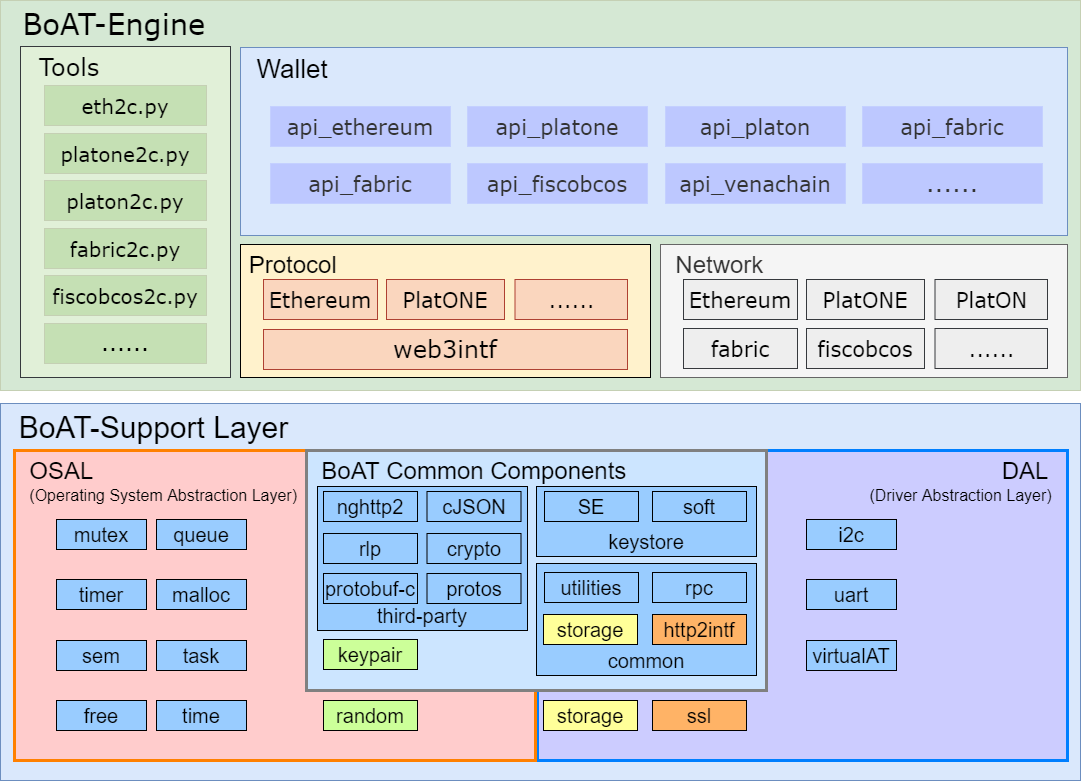

The diagram above was exported from draw.io. Its source (the exported page's mxGraphModel, read from the mxfile embedded in the PNG):
<mxGraphModel dx="2162" dy="912" grid="1" gridSize="10" guides="1" tooltips="1" connect="1" arrows="1" fold="1" page="1" pageScale="1" pageWidth="827" pageHeight="1169" math="0" shadow="0">
  <root>
    <mxCell id="0" />
    <mxCell id="1" parent="0" />
    <mxCell id="2" value="&amp;nbsp; BoAT-Engine" style="rounded=0;whiteSpace=wrap;html=1;strokeColor=#C5D0B4;strokeWidth=1;fontFamily=Verdana;fontSize=29;fillColor=#D5E8D4;verticalAlign=top;align=left;" vertex="1" parent="1">
      <mxGeometry x="4920" y="1890" width="1080" height="390" as="geometry" />
    </mxCell>
    <mxCell id="3" value="&amp;nbsp; Wallet" style="rounded=0;whiteSpace=wrap;html=1;rotation=0;fillColor=#dae8fc;strokeColor=#6c8ebf;verticalAlign=top;fontSize=26;align=left;" vertex="1" parent="1">
      <mxGeometry x="5160" y="1937" width="827" height="188" as="geometry" />
    </mxCell>
    <mxCell id="4" value="api_platone" style="rounded=0;whiteSpace=wrap;html=1;fillColor=#BDC8FF;strokeColor=#C4D0FF;fontColor=#333333;fontSize=21;fontFamily=Verdana;fontStyle=0" vertex="1" parent="1">
      <mxGeometry x="5387" y="1996" width="180" height="40" as="geometry" />
    </mxCell>
    <mxCell id="5" value="api_platon" style="rounded=0;whiteSpace=wrap;html=1;fillColor=#BDC8FF;strokeColor=#C4D0FF;fontColor=#333333;fontSize=21;fontFamily=Verdana;fontStyle=0" vertex="1" parent="1">
      <mxGeometry x="5585" y="1996" width="180" height="40" as="geometry" />
    </mxCell>
    <mxCell id="6" value="api_fabric" style="rounded=0;whiteSpace=wrap;html=1;fillColor=#BDC8FF;strokeColor=#C4D0FF;fontColor=#333333;fontSize=21;fontFamily=Verdana;fontStyle=0" vertex="1" parent="1">
      <mxGeometry x="5782" y="1996" width="180" height="40" as="geometry" />
    </mxCell>
    <mxCell id="7" value="api_fiscobcos" style="rounded=0;whiteSpace=wrap;html=1;fillColor=#BDC8FF;strokeColor=#C4D0FF;fontColor=#333333;fontSize=21;fontFamily=Verdana;fontStyle=0" vertex="1" parent="1">
      <mxGeometry x="5387" y="2053" width="180" height="40" as="geometry" />
    </mxCell>
    <mxCell id="8" value="api_venachain" style="rounded=0;whiteSpace=wrap;html=1;fillColor=#BDC8FF;strokeColor=#C4D0FF;fontColor=#333333;fontSize=21;fontFamily=Verdana;fontStyle=0" vertex="1" parent="1">
      <mxGeometry x="5585" y="2053" width="180" height="40" as="geometry" />
    </mxCell>
    <mxCell id="9" value="......" style="rounded=0;whiteSpace=wrap;html=1;fillColor=#BDC8FF;strokeColor=#C4D0FF;fontColor=#333333;fontSize=24;fontFamily=Verdana;fontStyle=0" vertex="1" parent="1">
      <mxGeometry x="5782" y="2053" width="180" height="40" as="geometry" />
    </mxCell>
    <mxCell id="10" value="&lt;span style=&quot;font-size: 24px;&quot;&gt;&amp;nbsp;Protocol&lt;/span&gt;" style="rounded=0;whiteSpace=wrap;html=1;fillColor=#fff2cc;strokeColor=#000000;fontSize=24;strokeWidth=1;verticalAlign=top;align=left;" vertex="1" parent="1">
      <mxGeometry x="5160" y="2134" width="410" height="133" as="geometry" />
    </mxCell>
    <mxCell id="11" value="Ethereum" style="rounded=0;whiteSpace=wrap;html=1;strokeColor=#ae4132;strokeWidth=1;fontFamily=Verdana;fontSize=21;fillColor=#FAD6BE;fontStyle=0" vertex="1" parent="1">
      <mxGeometry x="5183" y="2169" width="114" height="40" as="geometry" />
    </mxCell>
    <mxCell id="12" value="web3intf" style="rounded=0;whiteSpace=wrap;html=1;strokeColor=#ae4132;strokeWidth=1;fontFamily=Verdana;fontSize=24;fillColor=#FAD6BE;fontStyle=0" vertex="1" parent="1">
      <mxGeometry x="5183" y="2219" width="364" height="40" as="geometry" />
    </mxCell>
    <mxCell id="13" value="PlatONE" style="rounded=0;whiteSpace=wrap;html=1;strokeColor=#ae4132;strokeWidth=1;fontFamily=Verdana;fontSize=21;fillColor=#FAD6BE;fontStyle=0" vertex="1" parent="1">
      <mxGeometry x="5306" y="2169" width="118" height="40" as="geometry" />
    </mxCell>
    <mxCell id="14" value="......" style="rounded=0;whiteSpace=wrap;html=1;strokeColor=#ae4132;strokeWidth=1;fontFamily=Verdana;fontSize=21;fillColor=#FAD6BE;fontStyle=0" vertex="1" parent="1">
      <mxGeometry x="5434.5" y="2169" width="112.5" height="40" as="geometry" />
    </mxCell>
    <mxCell id="15" value="&amp;nbsp; Network" style="rounded=0;whiteSpace=wrap;html=1;fillColor=#f5f5f5;strokeColor=#666666;fontSize=24;strokeWidth=1;verticalAlign=top;align=left;fontColor=#333333;" vertex="1" parent="1">
      <mxGeometry x="5580" y="2134" width="407" height="133" as="geometry" />
    </mxCell>
    <mxCell id="16" value="Ethereum" style="rounded=0;whiteSpace=wrap;html=1;strokeColor=#36393d;strokeWidth=1;fontFamily=Verdana;fontSize=21;fillColor=#eeeeee;fontStyle=0" vertex="1" parent="1">
      <mxGeometry x="5603" y="2169" width="114" height="40" as="geometry" />
    </mxCell>
    <mxCell id="17" value="PlatONE" style="rounded=0;whiteSpace=wrap;html=1;strokeColor=#36393d;strokeWidth=1;fontFamily=Verdana;fontSize=21;fillColor=#eeeeee;fontStyle=0" vertex="1" parent="1">
      <mxGeometry x="5726" y="2169" width="118" height="40" as="geometry" />
    </mxCell>
    <mxCell id="18" value="PlatON" style="rounded=0;whiteSpace=wrap;html=1;strokeColor=#36393d;strokeWidth=1;fontFamily=Verdana;fontSize=21;fillColor=#eeeeee;fontStyle=0" vertex="1" parent="1">
      <mxGeometry x="5854.5" y="2169" width="112.5" height="40" as="geometry" />
    </mxCell>
    <mxCell id="19" value="fabric" style="rounded=0;whiteSpace=wrap;html=1;strokeColor=#36393d;strokeWidth=1;fontFamily=Verdana;fontSize=21;fillColor=#eeeeee;fontStyle=0" vertex="1" parent="1">
      <mxGeometry x="5603" y="2218" width="114" height="40" as="geometry" />
    </mxCell>
    <mxCell id="20" value="fiscobcos" style="rounded=0;whiteSpace=wrap;html=1;strokeColor=#36393d;strokeWidth=1;fontFamily=Verdana;fontSize=21;fillColor=#eeeeee;fontStyle=0" vertex="1" parent="1">
      <mxGeometry x="5726" y="2218" width="118" height="40" as="geometry" />
    </mxCell>
    <mxCell id="21" value="......" style="rounded=0;whiteSpace=wrap;html=1;strokeColor=#36393d;strokeWidth=1;fontFamily=Verdana;fontSize=21;fillColor=#eeeeee;fontStyle=0" vertex="1" parent="1">
      <mxGeometry x="5854.5" y="2218" width="112.5" height="40" as="geometry" />
    </mxCell>
    <mxCell id="22" value="&amp;nbsp; Tools" style="rounded=0;whiteSpace=wrap;html=1;strokeColor=#36393d;strokeWidth=1;fontFamily=Verdana;fontSize=24;fillColor=#E1F0D8;verticalAlign=top;align=left;" vertex="1" parent="1">
      <mxGeometry x="4940" y="1936" width="210" height="331" as="geometry" />
    </mxCell>
    <mxCell id="23" value="eth2c.py" style="rounded=0;whiteSpace=wrap;html=1;strokeColor=#C5D0B4;strokeWidth=1;fontFamily=Verdana;fontSize=20;fillColor=#C5E0B4;" vertex="1" parent="1">
      <mxGeometry x="4964" y="1975" width="162" height="40" as="geometry" />
    </mxCell>
    <mxCell id="24" value="&amp;nbsp; BoAT-Support Layer" style="rounded=0;whiteSpace=wrap;html=1;rotation=0;fillColor=#dae8fc;strokeColor=#6c8ebf;verticalAlign=top;fontSize=30;align=left;" vertex="1" parent="1">
      <mxGeometry x="4920" y="2293" width="1080" height="377" as="geometry" />
    </mxCell>
    <mxCell id="25" value="mutex" style="rounded=0;whiteSpace=wrap;html=1;fillColor=#99CCFF;align=center;fontSize=20;" vertex="1" parent="1">
      <mxGeometry x="4976" y="2409" width="90" height="30" as="geometry" />
    </mxCell>
    <mxCell id="26" value="queue" style="rounded=0;whiteSpace=wrap;html=1;fillColor=#99CCFF;align=center;fontSize=20;" vertex="1" parent="1">
      <mxGeometry x="5076" y="2409" width="90" height="30" as="geometry" />
    </mxCell>
    <mxCell id="27" value="sem" style="rounded=0;whiteSpace=wrap;html=1;fillColor=#99CCFF;align=center;fontSize=20;" vertex="1" parent="1">
      <mxGeometry x="4976" y="2513" width="90" height="30" as="geometry" />
    </mxCell>
    <mxCell id="28" value="task" style="rounded=0;whiteSpace=wrap;html=1;fillColor=#99CCFF;align=center;fontSize=20;" vertex="1" parent="1">
      <mxGeometry x="5076" y="2513" width="90" height="30" as="geometry" />
    </mxCell>
    <mxCell id="29" value="timer" style="rounded=0;whiteSpace=wrap;html=1;fillColor=#99CCFF;align=center;fontSize=20;" vertex="1" parent="1">
      <mxGeometry x="4976" y="2459" width="90" height="30" as="geometry" />
    </mxCell>
    <mxCell id="30" value="malloc" style="rounded=0;whiteSpace=wrap;html=1;fillColor=#99CCFF;align=center;fontSize=20;" vertex="1" parent="1">
      <mxGeometry x="5076" y="2459" width="90" height="30" as="geometry" />
    </mxCell>
    <mxCell id="31" value="free" style="rounded=0;whiteSpace=wrap;html=1;fillColor=#99CCFF;align=center;fontSize=20;" vertex="1" parent="1">
      <mxGeometry x="4976" y="2563" width="90" height="30" as="geometry" />
    </mxCell>
    <mxCell id="32" value="random" style="rounded=0;whiteSpace=wrap;html=1;fillColor=#CCFF99;align=center;fontSize=20;" vertex="1" parent="1">
      <mxGeometry x="5076" y="2563" width="90" height="30" as="geometry" />
    </mxCell>
    <mxCell id="33" value="time" style="rounded=0;whiteSpace=wrap;html=1;fillColor=#99CCFF;align=center;fontSize=20;" vertex="1" parent="1">
      <mxGeometry x="5076" y="2609.12" width="90" height="30" as="geometry" />
    </mxCell>
    <mxCell id="34" value="" style="group;fontSize=16;" vertex="1" connectable="0" parent="1">
      <mxGeometry x="5226" y="2340" width="460" height="220" as="geometry" />
    </mxCell>
    <mxCell id="35" value="BoAT Common Components" style="rounded=0;whiteSpace=wrap;html=1;rotation=0;fillColor=#CCE5FF;strokeColor=#6c8ebf;verticalAlign=bottom;fontSize=16;" vertex="1" parent="34">
      <mxGeometry width="460" height="220" as="geometry" />
    </mxCell>
    <mxCell id="36" value="keypair" style="rounded=0;whiteSpace=wrap;html=1;fillColor=#CCFF99;align=center;fontSize=16;" vertex="1" parent="34">
      <mxGeometry x="11" y="189" width="94" height="30" as="geometry" />
    </mxCell>
    <mxCell id="37" value="" style="group;fontSize=16;" vertex="1" connectable="0" parent="34">
      <mxGeometry x="11" y="36" width="210" height="141" as="geometry" />
    </mxCell>
    <mxCell id="38" value="third-party" style="rounded=0;whiteSpace=wrap;html=1;fillColor=#99CCFF;align=center;verticalAlign=bottom;fontSize=16;" vertex="1" parent="37">
      <mxGeometry width="210" height="141" as="geometry" />
    </mxCell>
    <mxCell id="39" value="cJSON" style="rounded=0;whiteSpace=wrap;html=1;fillColor=#99CCFF;align=center;fontSize=16;" vertex="1" parent="37">
      <mxGeometry x="109.5" y="5" width="94" height="30" as="geometry" />
    </mxCell>
    <mxCell id="40" value="nghttp2" style="rounded=0;whiteSpace=wrap;html=1;fillColor=#99CCFF;align=center;fontSize=16;" vertex="1" parent="37">
      <mxGeometry x="6" y="5" width="94" height="30" as="geometry" />
    </mxCell>
    <mxCell id="41" value="rlp" style="rounded=0;whiteSpace=wrap;html=1;fillColor=#99CCFF;align=center;fontSize=16;" vertex="1" parent="37">
      <mxGeometry x="6" y="47" width="94" height="30" as="geometry" />
    </mxCell>
    <mxCell id="42" value="crypto" style="rounded=0;whiteSpace=wrap;html=1;fillColor=#99CCFF;align=center;fontSize=16;" vertex="1" parent="37">
      <mxGeometry x="109.5" y="47" width="94" height="30" as="geometry" />
    </mxCell>
    <mxCell id="43" value="protobuf-c" style="rounded=0;whiteSpace=wrap;html=1;fillColor=#99CCFF;align=center;fontSize=16;" vertex="1" parent="37">
      <mxGeometry x="6" y="87" width="94" height="30" as="geometry" />
    </mxCell>
    <mxCell id="44" value="protos" style="rounded=0;whiteSpace=wrap;html=1;fillColor=#99CCFF;align=center;fontSize=16;" vertex="1" parent="37">
      <mxGeometry x="109.5" y="87" width="94" height="30" as="geometry" />
    </mxCell>
    <mxCell id="45" value="" style="group;fontSize=16;" vertex="1" connectable="0" parent="34">
      <mxGeometry x="230" y="119" width="212" height="98" as="geometry" />
    </mxCell>
    <mxCell id="46" value="common" style="rounded=0;whiteSpace=wrap;html=1;fillColor=#99CCFF;align=center;verticalAlign=bottom;fontSize=16;" vertex="1" parent="45">
      <mxGeometry width="212" height="98" as="geometry" />
    </mxCell>
    <mxCell id="47" value="http2intf" style="rounded=0;whiteSpace=wrap;html=1;fillColor=#FFB366;align=center;fontSize=16;" vertex="1" parent="45">
      <mxGeometry x="7" y="10" width="94" height="30" as="geometry" />
    </mxCell>
    <mxCell id="48" value="rpc" style="rounded=0;whiteSpace=wrap;html=1;fillColor=#99CCFF;align=center;fontSize=16;" vertex="1" parent="45">
      <mxGeometry x="109" y="10" width="94" height="30" as="geometry" />
    </mxCell>
    <mxCell id="49" value="storage" style="rounded=0;whiteSpace=wrap;html=1;fillColor=#FFFF99;align=center;fontSize=16;" vertex="1" parent="45">
      <mxGeometry x="7" y="50" width="94" height="30" as="geometry" />
    </mxCell>
    <mxCell id="50" value="utilities" style="rounded=0;whiteSpace=wrap;html=1;fillColor=#99CCFF;align=center;fontSize=16;" vertex="1" parent="45">
      <mxGeometry x="109" y="50" width="94" height="30" as="geometry" />
    </mxCell>
    <mxCell id="51" value="" style="group;fontSize=16;" vertex="1" connectable="0" parent="34">
      <mxGeometry x="230" y="36" width="220" height="60" as="geometry" />
    </mxCell>
    <mxCell id="52" value="keystore" style="rounded=0;whiteSpace=wrap;html=1;fillColor=#99CCFF;align=center;verticalAlign=bottom;fontSize=16;" vertex="1" parent="51">
      <mxGeometry width="220" height="60" as="geometry" />
    </mxCell>
    <mxCell id="53" value="SE" style="rounded=0;whiteSpace=wrap;html=1;fillColor=#99CCFF;align=center;fontSize=16;" vertex="1" parent="51">
      <mxGeometry x="15" y="10" width="94" height="30" as="geometry" />
    </mxCell>
    <mxCell id="54" value="soft" style="rounded=0;whiteSpace=wrap;html=1;fillColor=#99CCFF;align=center;fontSize=16;" vertex="1" parent="51">
      <mxGeometry x="116" y="10" width="94" height="30" as="geometry" />
    </mxCell>
    <mxCell id="55" value="&lt;font style=&quot;font-size: 24px;&quot;&gt;DAL&lt;/font&gt;&lt;font style=&quot;&quot;&gt;&lt;span style=&quot;font-size: 20px;&quot;&gt;&amp;nbsp; &amp;nbsp;&lt;/span&gt;&lt;br&gt;&lt;font style=&quot;font-size: 16px;&quot;&gt;(Driver Abstraction Layer)&amp;nbsp; &amp;nbsp;&lt;/font&gt;&lt;/font&gt;" style="rounded=0;whiteSpace=wrap;html=1;rotation=0;fillColor=#CCCCFF;strokeColor=#007FFF;verticalAlign=top;fontSize=16;strokeWidth=3;align=right;" vertex="1" parent="1">
      <mxGeometry x="5457" y="2340" width="530" height="310" as="geometry" />
    </mxCell>
    <mxCell id="56" value="uart" style="rounded=0;whiteSpace=wrap;html=1;fillColor=#99CCFF;align=center;fontSize=20;" vertex="1" parent="1">
      <mxGeometry x="5726" y="2469" width="90" height="30" as="geometry" />
    </mxCell>
    <mxCell id="57" value="i2c" style="rounded=0;whiteSpace=wrap;html=1;fillColor=#99CCFF;align=center;fontSize=20;" vertex="1" parent="1">
      <mxGeometry x="5726" y="2409" width="90" height="30" as="geometry" />
    </mxCell>
    <mxCell id="58" value="virtualAT" style="rounded=0;whiteSpace=wrap;html=1;fillColor=#99CCFF;align=center;fontSize=20;" vertex="1" parent="1">
      <mxGeometry x="5726" y="2530" width="90" height="30" as="geometry" />
    </mxCell>
    <mxCell id="59" value="&lt;font style=&quot;&quot;&gt;&lt;font style=&quot;font-size: 24px;&quot;&gt;&amp;nbsp; OSAL&amp;nbsp;&lt;/font&gt;&lt;br&gt;&lt;font style=&quot;font-size: 16px;&quot;&gt;&amp;nbsp; &amp;nbsp;(Operating System Abstraction Layer)&lt;/font&gt;&lt;/font&gt;" style="rounded=0;whiteSpace=wrap;html=1;rotation=0;fillColor=#FFCCCC;strokeColor=#FF8000;verticalAlign=top;fontSize=16;strokeWidth=3;align=left;" vertex="1" parent="1">
      <mxGeometry x="4934" y="2340" width="521" height="310" as="geometry" />
    </mxCell>
    <mxCell id="60" value="mutex" style="rounded=0;whiteSpace=wrap;html=1;fillColor=#99CCFF;align=center;fontSize=20;" vertex="1" parent="1">
      <mxGeometry x="4976" y="2409" width="90" height="30" as="geometry" />
    </mxCell>
    <mxCell id="61" value="queue" style="rounded=0;whiteSpace=wrap;html=1;fillColor=#99CCFF;align=center;fontSize=20;" vertex="1" parent="1">
      <mxGeometry x="5076" y="2409" width="90" height="30" as="geometry" />
    </mxCell>
    <mxCell id="62" value="sem" style="rounded=0;whiteSpace=wrap;html=1;fillColor=#99CCFF;align=center;fontSize=20;" vertex="1" parent="1">
      <mxGeometry x="4976" y="2530" width="90" height="30" as="geometry" />
    </mxCell>
    <mxCell id="63" value="task" style="rounded=0;whiteSpace=wrap;html=1;fillColor=#99CCFF;align=center;fontSize=20;" vertex="1" parent="1">
      <mxGeometry x="5076" y="2530" width="90" height="30" as="geometry" />
    </mxCell>
    <mxCell id="64" value="timer" style="rounded=0;whiteSpace=wrap;html=1;fillColor=#99CCFF;align=center;fontSize=20;" vertex="1" parent="1">
      <mxGeometry x="4976" y="2469" width="90" height="30" as="geometry" />
    </mxCell>
    <mxCell id="65" value="malloc" style="rounded=0;whiteSpace=wrap;html=1;fillColor=#99CCFF;align=center;fontSize=20;" vertex="1" parent="1">
      <mxGeometry x="5076" y="2469" width="90" height="30" as="geometry" />
    </mxCell>
    <mxCell id="66" value="free" style="rounded=0;whiteSpace=wrap;html=1;fillColor=#99CCFF;align=center;fontSize=20;" vertex="1" parent="1">
      <mxGeometry x="4976" y="2590" width="90" height="30" as="geometry" />
    </mxCell>
    <mxCell id="67" value="time" style="rounded=0;whiteSpace=wrap;html=1;fillColor=#99CCFF;align=center;fontSize=20;" vertex="1" parent="1">
      <mxGeometry x="5076" y="2590" width="90" height="30" as="geometry" />
    </mxCell>
    <mxCell id="68" value="&lt;font style=&quot;font-size: 24px;&quot;&gt;&amp;nbsp; BoAT Common Components&lt;/font&gt;" style="rounded=0;whiteSpace=wrap;html=1;rotation=0;fillColor=#CCE5FF;strokeColor=#808080;verticalAlign=top;fontSize=22;strokeWidth=3;align=left;" vertex="1" parent="1">
      <mxGeometry x="5226" y="2340" width="460" height="240" as="geometry" />
    </mxCell>
    <mxCell id="69" value="keypair" style="rounded=0;whiteSpace=wrap;html=1;fillColor=#CCFF99;align=center;fontSize=20;" vertex="1" parent="1">
      <mxGeometry x="5243" y="2529" width="94" height="30" as="geometry" />
    </mxCell>
    <mxCell id="70" value="ssl" style="rounded=0;whiteSpace=wrap;html=1;fillColor=#FFB366;align=center;fontSize=20;" vertex="1" parent="1">
      <mxGeometry x="5572" y="2590" width="94" height="30" as="geometry" />
    </mxCell>
    <mxCell id="71" value="storage" style="rounded=0;whiteSpace=wrap;html=1;fillColor=#FFFF99;align=center;fontSize=20;" vertex="1" parent="1">
      <mxGeometry x="5463" y="2590" width="94" height="30" as="geometry" />
    </mxCell>
    <mxCell id="72" value="platone2c.py" style="rounded=0;whiteSpace=wrap;html=1;strokeColor=#C5D0B4;strokeWidth=1;fontFamily=Verdana;fontSize=20;fillColor=#C5E0B4;" vertex="1" parent="1">
      <mxGeometry x="4964" y="2023" width="162" height="40" as="geometry" />
    </mxCell>
    <mxCell id="73" value="platon2c.py" style="rounded=0;whiteSpace=wrap;html=1;strokeColor=#C5D0B4;strokeWidth=1;fontFamily=Verdana;fontSize=20;fillColor=#C5E0B4;" vertex="1" parent="1">
      <mxGeometry x="4964" y="2070" width="162" height="40" as="geometry" />
    </mxCell>
    <mxCell id="74" value="fabric2c.py" style="rounded=0;whiteSpace=wrap;html=1;strokeColor=#C5D0B4;strokeWidth=1;fontFamily=Verdana;fontSize=20;fillColor=#C5E0B4;" vertex="1" parent="1">
      <mxGeometry x="4964" y="2118" width="162" height="40" as="geometry" />
    </mxCell>
    <mxCell id="75" value="fiscobcos2c.py" style="rounded=0;whiteSpace=wrap;html=1;strokeColor=#C5D0B4;strokeWidth=1;fontFamily=Verdana;fontSize=20;fillColor=#C5E0B4;" vertex="1" parent="1">
      <mxGeometry x="4964" y="2165" width="162" height="40" as="geometry" />
    </mxCell>
    <mxCell id="76" value="......" style="rounded=0;whiteSpace=wrap;html=1;strokeColor=#C5D0B4;strokeWidth=1;fontFamily=Verdana;fontSize=22;fillColor=#C5E0B4;" vertex="1" parent="1">
      <mxGeometry x="4964" y="2213" width="162" height="40" as="geometry" />
    </mxCell>
    <mxCell id="77" value="third-party" style="rounded=0;whiteSpace=wrap;html=1;fillColor=#99CCFF;align=center;verticalAlign=bottom;fontSize=20;" vertex="1" parent="1">
      <mxGeometry x="5237" y="2376" width="210" height="144" as="geometry" />
    </mxCell>
    <mxCell id="78" value="cJSON" style="rounded=0;whiteSpace=wrap;html=1;fillColor=#99CCFF;align=center;fontSize=20;" vertex="1" parent="1">
      <mxGeometry x="5346.5" y="2381" width="94" height="30" as="geometry" />
    </mxCell>
    <mxCell id="79" value="nghttp2" style="rounded=0;whiteSpace=wrap;html=1;fillColor=#99CCFF;align=center;fontSize=20;" vertex="1" parent="1">
      <mxGeometry x="5243" y="2381" width="94" height="30" as="geometry" />
    </mxCell>
    <mxCell id="80" value="rlp" style="rounded=0;whiteSpace=wrap;html=1;fillColor=#99CCFF;align=center;fontSize=20;" vertex="1" parent="1">
      <mxGeometry x="5243" y="2423" width="94" height="30" as="geometry" />
    </mxCell>
    <mxCell id="81" value="crypto" style="rounded=0;whiteSpace=wrap;html=1;fillColor=#99CCFF;align=center;fontSize=20;" vertex="1" parent="1">
      <mxGeometry x="5346.5" y="2423" width="94" height="30" as="geometry" />
    </mxCell>
    <mxCell id="82" value="protobuf-c" style="rounded=0;whiteSpace=wrap;html=1;fillColor=#99CCFF;align=center;fontSize=20;" vertex="1" parent="1">
      <mxGeometry x="5243" y="2463" width="94" height="30" as="geometry" />
    </mxCell>
    <mxCell id="83" value="protos" style="rounded=0;whiteSpace=wrap;html=1;fillColor=#99CCFF;align=center;fontSize=20;" vertex="1" parent="1">
      <mxGeometry x="5346.5" y="2463" width="94" height="30" as="geometry" />
    </mxCell>
    <mxCell id="84" value="api_ethereum" style="rounded=0;whiteSpace=wrap;html=1;fillColor=#BDC8FF;strokeColor=#C4D0FF;fontColor=#333333;fontSize=21;fontFamily=Verdana;fontStyle=0" vertex="1" parent="1">
      <mxGeometry x="5190" y="1996" width="180" height="40" as="geometry" />
    </mxCell>
    <mxCell id="85" value="api_fabric" style="rounded=0;whiteSpace=wrap;html=1;fillColor=#BDC8FF;strokeColor=#C4D0FF;fontColor=#333333;fontSize=21;fontFamily=Verdana;fontStyle=0" vertex="1" parent="1">
      <mxGeometry x="5190" y="2053" width="180" height="40" as="geometry" />
    </mxCell>
    <mxCell id="86" value="&lt;font style=&quot;font-size: 20px;&quot;&gt;keystore&lt;/font&gt;" style="rounded=0;whiteSpace=wrap;html=1;fillColor=#99CCFF;align=center;verticalAlign=bottom;fontSize=20;" vertex="1" parent="1">
      <mxGeometry x="5456" y="2376" width="220" height="70" as="geometry" />
    </mxCell>
    <mxCell id="87" value="SE" style="rounded=0;whiteSpace=wrap;html=1;fillColor=#99CCFF;align=center;fontSize=20;" vertex="1" parent="1">
      <mxGeometry x="5464" y="2381" width="94" height="30" as="geometry" />
    </mxCell>
    <mxCell id="88" value="soft" style="rounded=0;whiteSpace=wrap;html=1;fillColor=#99CCFF;align=center;fontSize=20;" vertex="1" parent="1">
      <mxGeometry x="5572" y="2381" width="94" height="30" as="geometry" />
    </mxCell>
    <mxCell id="89" value="&lt;font style=&quot;font-size: 20px;&quot;&gt;common&lt;/font&gt;" style="rounded=0;whiteSpace=wrap;html=1;fillColor=#99CCFF;align=center;verticalAlign=bottom;fontSize=20;" vertex="1" parent="1">
      <mxGeometry x="5456" y="2453" width="220" height="112" as="geometry" />
    </mxCell>
    <mxCell id="90" value="utilities" style="rounded=0;whiteSpace=wrap;html=1;fillColor=#99CCFF;align=center;fontSize=20;" vertex="1" parent="1">
      <mxGeometry x="5464" y="2462" width="94" height="30" as="geometry" />
    </mxCell>
    <mxCell id="91" value="storage" style="rounded=0;whiteSpace=wrap;html=1;fillColor=#FFFF99;align=center;fontSize=20;" vertex="1" parent="1">
      <mxGeometry x="5463" y="2504" width="94" height="30" as="geometry" />
    </mxCell>
    <mxCell id="92" value="http2intf" style="rounded=0;whiteSpace=wrap;html=1;fillColor=#FFB366;align=center;fontSize=20;" vertex="1" parent="1">
      <mxGeometry x="5572" y="2504" width="94" height="30" as="geometry" />
    </mxCell>
    <mxCell id="93" value="rpc" style="rounded=0;whiteSpace=wrap;html=1;fillColor=#99CCFF;align=center;fontSize=20;" vertex="1" parent="1">
      <mxGeometry x="5572" y="2462" width="94" height="30" as="geometry" />
    </mxCell>
    <mxCell id="94" value="random" style="rounded=0;whiteSpace=wrap;html=1;fillColor=#CCFF99;align=center;fontSize=20;" vertex="1" parent="1">
      <mxGeometry x="5243" y="2590" width="94" height="30" as="geometry" />
    </mxCell>
  </root>
</mxGraphModel>